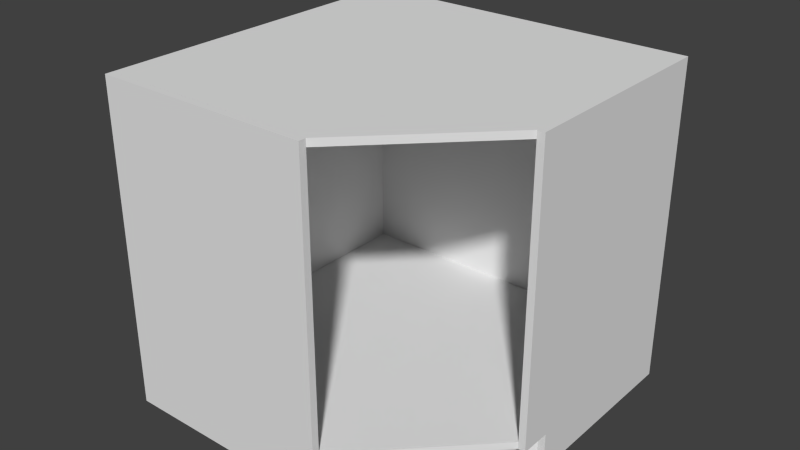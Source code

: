 # Source: Base_Diagonal_Carcass.blend  (saved by Blender 2.76.0; exported with 4.5.12 LTS)
import bpy
from mathutils import Matrix  # noqa: F401  (used for matrix-valued properties, if any)

bpy.ops.wm.read_factory_settings(use_empty=True)
scene = bpy.context.scene
scene.name = 'Scene'

# ---- collections
col_collection_1 = bpy.data.collections.new('Collection 1'); scene.collection.children.link(col_collection_1)

# ---- world
world_world = bpy.data.worlds.new('World'); scene.world = world_world
world_world.color = (0.05088, 0.05088, 0.05088)
world_world.use_sun_shadow = False
world_world.sun_shadow_jitter_overblur = 0.0
world_world.cycles.sampling_method = 'MANUAL'
world_world.cycles.sample_map_resolution = 256

# ---- meshes
me_base_point = bpy.data.meshes.new('Base Point')
me_base_point.from_pydata([(0.0, 0.0, 0.0)], [], [])
me_base_point.use_remesh_preserve_volume = False
me_base_point.use_remesh_preserve_attributes = False
me_base_point.use_mirror_vertex_groups = False
me_base_point.update()
me_cage = bpy.data.meshes.new('CAGE')
me_cage.from_pydata([(0.0, 0.0, 0.0), (0.0, 0.6096, 0.0), (0.6096, 0.6096, 0.0), (0.6096, 0.0, 0.0), (0.0, 0.0, 0.6096), (0.0, 0.6096, 0.6096), (0.6096, 0.6096, 0.6096), (0.6096, 0.0, 0.6096)], [], [(0, 1, 2, 3), (4, 7, 6, 5), (0, 4, 5, 1), (1, 5, 6, 2), (2, 6, 7, 3), (4, 0, 3, 7)])
me_cage.use_remesh_preserve_volume = False
me_cage.use_remesh_preserve_attributes = False
me_cage.use_mirror_vertex_groups = False
me_cage.update()
me_cutpart = bpy.data.meshes.new('Cutpart')
me_cutpart.from_pydata([(0.1016, -0.9144, 1.192e-07), (0.1016, -0.9144, 0.5842), (0.8636, -0.9144, 0.5842), (0.8636, -0.9144, 1.192e-07), (0.1016, -0.8953, 1.192e-07), (0.1016, -0.8953, 0.5842), (0.8636, -0.8953, 0.5842), (0.8636, -0.8953, 1.192e-07), (0.1016, -0.9144, 0.5017), (0.8636, -0.9144, 0.5017), (0.1016, -0.8953, 0.5017), (0.8636, -0.8953, 0.5017), (6.904e-08, -0.8953, 0.5017), (6.904e-08, -0.8953, 1.192e-07), (6.904e-08, -0.9144, 1.192e-07), (6.904e-08, -0.9144, 0.5017), (0.8636, 6.52e-08, 0.0), (0.8636, 2.111e-07, 0.8953), (0.8636, -0.8953, 1.192e-07), (0.8446, 6.376e-08, 0.0), (0.8446, 2.096e-07, 0.8953), (0.8446, -0.8953, 1.192e-07), (0.8636, -0.8953, 0.5842), (0.8636, -0.5842, 0.8954), (0.8446, -0.5842, 0.8954), (0.8446, -0.8953, 0.5842), (0.1016, 7.671e-09, -4.274e-29), (0.1016, 1.535e-07, 0.8953), (0.1016, -0.8953, 1.192e-07), (0.1207, 9.109e-09, -5.075e-29), (0.1207, 1.55e-07, 0.8953), (0.1207, -0.8953, 1.192e-07), (0.1016, -0.8953, 0.5842), (0.1016, -0.5842, 0.8954), (0.1207, -0.5842, 0.8954), (0.1207, -0.8953, 0.5842), (3.787e-08, -0.5016, 0.8954), (0.1016, -0.5016, 0.8953), (0.1016, -0.8953, 0.5017), (6.76e-08, -0.8953, 0.5017), (3.769e-08, -0.4882, 0.8819), (0.1016, -0.4882, 0.8819), (0.1016, -0.8819, 0.4882), (6.741e-08, -0.8819, 0.4882), (0.1207, -0.01905, 1.061e-22), (0.1207, -0.8953, 2.98e-07), (0.8446, -0.8953, 2.98e-07), (0.8446, -0.01905, 0.0), (0.1207, -0.01905, 0.01905), (0.1207, -0.8953, 0.01905), (0.8446, -0.8953, 0.01905), (0.8446, -0.01905, 0.01905), (0.1016, 1.49e-07, 0.9144), (0.1016, -0.5842, 0.9144), (0.8636, -0.5842, 0.9144), (0.8636, 1.49e-07, 0.9144), (0.1016, 1.49e-07, 0.8953), (0.1016, -0.5842, 0.8953), (0.8636, -0.5842, 0.8953), (0.8636, 1.49e-07, 0.8953), (0.1016, -0.5016, 0.9144), (0.8636, -0.5016, 0.9144), (0.1016, -0.5016, 0.8953), (0.8636, -0.5016, 0.8953), (3.553e-15, -0.5016, 0.8953), (3.553e-15, 1.49e-07, 0.8953), (0.0, 1.49e-07, 0.9144), (0.0, -0.5016, 0.9144), (0.1207, 9.109e-09, -5.075e-29), (0.1207, 1.979e-08, 0.8953), (0.8446, 1.979e-08, 0.8953), (0.8446, 9.109e-09, 0.0), (0.1207, -0.01905, 1.061e-22), (0.1207, -0.01905, 0.8953), (0.8446, -0.01905, 0.8953), (0.8446, -0.01905, 0.0)], [], [(8, 9, 2, 1), (10, 5, 6, 11), (8, 1, 5, 10), (1, 2, 6, 5), (9, 3, 7, 11), (4, 7, 3, 0), (2, 9, 11, 6), (8, 10, 12, 15), (4, 10, 11, 7), (0, 3, 9, 8), (14, 15, 12, 13), (0, 8, 15, 14), (4, 0, 14, 13), (10, 4, 13, 12), (22, 25, 21, 18), (16, 19, 20, 17), (19, 21, 25, 24, 20), (17, 20, 24, 23), (19, 16, 18, 21), (24, 25, 22, 23), (16, 17, 23, 22, 18), (32, 28, 31, 35), (26, 27, 30, 29), (29, 30, 34, 35, 31), (27, 33, 34, 30), (29, 31, 28, 26), (34, 33, 32, 35), (26, 28, 32, 33, 27), (36, 39, 38, 37), (40, 41, 42, 43), (36, 37, 41, 40), (37, 38, 42, 41), (38, 39, 43, 42), (40, 43, 39, 36), (44, 47, 46, 45), (48, 49, 50, 51), (44, 45, 49, 48), (45, 46, 50, 49), (46, 47, 51, 50), (48, 51, 47, 44), (60, 53, 54, 61), (62, 63, 58, 57), (60, 62, 57, 53), (53, 57, 58, 54), (61, 63, 59, 55), (56, 52, 55, 59), (54, 58, 63, 61), (60, 67, 64, 62), (56, 59, 63, 62), (52, 60, 61, 55), (66, 65, 64, 67), (52, 66, 67, 60), (56, 65, 66, 52), (62, 64, 65, 56), (68, 69, 70, 71), (72, 75, 74, 73), (68, 72, 73, 69), (69, 73, 74, 70), (70, 74, 75, 71), (72, 68, 71, 75)])
me_cutpart.polygons.foreach_set('material_index', [0, 1, 0, 2, 0, 0, 0, 0, 1, 0, 0, 0, 0, 0, 0, 0, 1, 0, 0, 2, 0, 0, 0, 1, 0, 0, 2, 0, 0, 0, 0, 0, 0, 0, 0, 1, 0, 0, 0, 0, 0, 1, 0, 2, 0, 0, 0, 0, 1, 0, 0, 0, 0, 0, 0, 1, 0, 0, 0, 0])
_uv = me_cutpart.uv_layers.new(name='UVMap')
_uv.uv.foreach_set('vector', [0.9734, 0.5246, 0.9734, 0.2787, 1.0, 0.2787, 1.0, 0.5246, 0.6291, 0.6107, 0.6557, 0.6107, 0.6557, 0.8566, 0.6291, 0.8566, 0.8566, 0.8586, 0.8566, 0.832, 0.8627, 0.832, 0.8627, 0.8586, 0.9631, 0.5779, 0.9631, 0.8238, 0.957, 0.8238, 0.957, 0.5779, 0.9877, 0.7398, 0.9877, 0.5779, 0.9939, 0.5779, 0.9939, 0.7398, 0.9385, 0.8238, 0.9385, 0.5779, 0.9447, 0.5779, 0.9447, 0.8238, 0.9877, 0.7664, 0.9877, 0.7398, 0.9939, 0.7398, 0.9939, 0.7664, 0.8566, 0.8648, 0.8504, 0.8648, 0.8504, 0.832, 0.8566, 0.832, 0.4672, 0.6107, 0.6291, 0.6107, 0.6291, 0.8566, 0.4672, 0.8566, 0.8115, 0.5246, 0.8115, 0.2787, 0.9734, 0.2787, 0.9734, 0.5246, 0.957, 0.8238, 0.957, 0.9857, 0.9508, 0.9857, 0.9508, 0.8238, 0.8115, 0.5246, 0.9734, 0.5246, 0.9734, 0.5574, 0.8115, 0.5574, 0.9385, 0.8238, 0.9447, 0.8238, 0.9447, 0.8566, 0.9385, 0.8566, 0.6291, 0.6107, 0.4672, 0.6107, 0.4672, 0.5779, 0.6291, 0.5779, 0.9078, 0.6783, 0.9139, 0.6783, 0.9139, 0.8668, 0.9078, 0.8668, 0.9201, 0.8668, 0.9139, 0.8668, 0.9139, 0.5779, 0.9201, 0.5779, 0.2889, 0.2889, 0.2889, 0.5779, 0.1004, 0.5779, 1.923e-08, 0.4775, 0.0, 0.2889, 0.9693, 1.0, 0.9631, 1.0, 0.9631, 0.8115, 0.9693, 0.8115, 0.9201, 0.5779, 0.9262, 0.5779, 0.9262, 0.8668, 0.9201, 0.8668, 0.9139, 0.5779, 0.9139, 0.6783, 0.9078, 0.6783, 0.9078, 0.5779, 0.5779, 0.0, 0.5779, 0.2889, 0.3893, 0.2889, 0.2889, 0.1885, 0.2889, 2.34e-08, 0.8893, 0.6783, 0.8893, 0.8668, 0.8832, 0.8668, 0.8832, 0.6783, 0.877, 0.8668, 0.877, 0.5779, 0.8832, 0.5779, 0.8832, 0.8668, 0.5779, 0.2889, 0.5779, 0.5779, 0.3893, 0.5779, 0.2889, 0.4775, 0.2889, 0.2889, 0.9754, 0.8115, 0.9754, 1.0, 0.9693, 1.0, 0.9693, 0.8115, 0.9078, 0.5779, 0.9078, 0.8668, 0.9016, 0.8668, 0.9016, 0.5779, 0.8832, 0.5779, 0.8893, 0.5779, 0.8893, 0.6783, 0.8832, 0.6783, 0.2889, 0.0, 0.2889, 0.2889, 0.1004, 0.2889, 5.77e-08, 0.1885, 0.0, 6.544e-08, 0.8443, 0.7049, 0.8443, 0.5779, 0.877, 0.5779, 0.877, 0.7049, 0.877, 0.832, 0.8443, 0.832, 0.8443, 0.7049, 0.877, 0.7049, 0.8732, 0.832, 0.8732, 0.8648, 0.8689, 0.8648, 0.8689, 0.832, 0.9754, 0.9912, 0.9754, 0.8115, 0.9816, 0.8115, 0.9816, 0.9912, 0.4672, 0.8893, 0.4672, 0.8566, 0.4716, 0.8566, 0.4716, 0.8893, 0.9816, 0.9912, 0.9816, 0.8115, 0.9877, 0.8115, 0.9877, 0.9912, 0.4672, 0.8607, 0.2336, 0.8607, 0.2336, 0.5779, 0.4672, 0.5779, 6.732e-08, 0.8607, 0.0, 0.5779, 0.2336, 0.5779, 0.2336, 0.8607, 0.9385, 0.5779, 0.9385, 0.8607, 0.9324, 0.8607, 0.9324, 0.5779, 0.9754, 0.8115, 0.9754, 0.5779, 0.9816, 0.5779, 0.9816, 0.8115, 0.9324, 0.5779, 0.9324, 0.8607, 0.9262, 0.8607, 0.9262, 0.5779, 0.9816, 0.8115, 0.9816, 0.5779, 0.9877, 0.5779, 0.9877, 0.8115, 0.8381, 0.2459, 0.8115, 0.2459, 0.8115, 1.923e-08, 0.8381, 1.923e-08, 0.8176, 0.8238, 0.8176, 0.5779, 0.8443, 0.5779, 0.8443, 0.8238, 0.8627, 0.832, 0.8689, 0.832, 0.8689, 0.8586, 0.8627, 0.8586, 0.957, 0.8238, 0.9508, 0.8238, 0.9508, 0.5779, 0.957, 0.5779, 0.9877, 0.793, 0.9939, 0.793, 0.9939, 0.9549, 0.9877, 0.9549, 0.9508, 0.8238, 0.9447, 0.8238, 0.9447, 0.5779, 0.9508, 0.5779, 0.9877, 0.7664, 0.9939, 0.7664, 0.9939, 0.793, 0.9877, 0.793, 0.8504, 0.832, 0.8504, 0.8648, 0.8443, 0.8648, 0.8443, 0.832, 0.6557, 0.8238, 0.6557, 0.5779, 0.8176, 0.5779, 0.8176, 0.8238, 1.0, 0.2459, 0.8381, 0.2459, 0.8381, 1.923e-08, 1.0, 0.0, 0.957, 0.8238, 0.9631, 0.8238, 0.9631, 0.9857, 0.957, 0.9857, 1.0, 0.2459, 1.0, 0.2787, 0.8381, 0.2787, 0.8381, 0.2459, 0.9508, 0.8238, 0.9508, 0.8566, 0.9447, 0.8566, 0.9447, 0.8238, 0.8176, 0.8238, 0.8176, 0.8566, 0.6557, 0.8566, 0.6557, 0.8238, 0.5779, 0.5779, 0.5779, 0.2889, 0.8115, 0.2889, 0.8115, 0.5779, 0.8115, 0.2889, 0.5779, 0.2889, 0.5779, 3.847e-08, 0.8115, 0.0, 0.8893, 0.5779, 0.8955, 0.5779, 0.8955, 0.8668, 0.8893, 0.8668, 0.9754, 0.8115, 0.9693, 0.8115, 0.9693, 0.5779, 0.9754, 0.5779, 0.9016, 0.8668, 0.8955, 0.8668, 0.8955, 0.5779, 0.9016, 0.5779, 0.9693, 0.8115, 0.9631, 0.8115, 0.9631, 0.5779, 0.9693, 0.5779])
me_cutpart.materials.append(None)
me_cutpart.materials.append(None)
me_cutpart.materials.append(None)
me_cutpart.use_remesh_preserve_volume = False
me_cutpart.use_remesh_preserve_attributes = False
me_cutpart.use_mirror_vertex_groups = False
me_cutpart.update()

# ---- objects
ob_bpassembly_base_diagonal_carcass = bpy.data.objects.new('BPASSEMBLY.Base Diagonal Carcass', me_base_point)
ob_empty_base_diagonal_carcass_right_side_depth = bpy.data.objects.new('EMPTY.Base Diagonal Carcass.Right Side Depth', None)
ob_empty_base_diagonal_carcass_left_side_depth = bpy.data.objects.new('EMPTY.Base Diagonal Carcass.Left Side Depth', None)
ob_empty_base_diagonal_carcass_toe_kick = bpy.data.objects.new('EMPTY.Base Diagonal Carcass.Toe Kick', None)
ob_vpdimz_base_diagonal_carcass = bpy.data.objects.new('VPDIMZ.Base Diagonal Carcass', None)
ob_vpdimy_base_diagonal_carcass = bpy.data.objects.new('VPDIMY.Base Diagonal Carcass', None)
ob_vpdimx_base_diagonal_carcass = bpy.data.objects.new('VPDIMX.Base Diagonal Carcass', None)
ob_cage_base_diagonal_carcass_cage = bpy.data.objects.new('CAGE.Base Diagonal Carcass.CAGE', me_cage)
ob_mesh_base_diagonal_carcass_carcass_mesh = bpy.data.objects.new('MESH.Base Diagonal Carcass.Carcass Mesh', me_cutpart)

# ---- transforms, parenting, visibility, modifiers, constraints
ob_bpassembly_base_diagonal_carcass.location = (0.0, 0.0, 0.0)
ob_bpassembly_base_diagonal_carcass.lineart.crease_threshold = 0.0
ob_empty_base_diagonal_carcass_right_side_depth.parent = ob_bpassembly_base_diagonal_carcass
ob_empty_base_diagonal_carcass_right_side_depth.location = (0.0, 0.0, 0.0)
ob_empty_base_diagonal_carcass_right_side_depth.empty_display_size = 0.0254
ob_empty_base_diagonal_carcass_right_side_depth.empty_image_offset = (0.0, 0.0)
ob_empty_base_diagonal_carcass_right_side_depth.lineart.crease_threshold = 0.0
ob_empty_base_diagonal_carcass_left_side_depth.parent = ob_bpassembly_base_diagonal_carcass
ob_empty_base_diagonal_carcass_left_side_depth.location = (0.0, 0.0, 0.0)
ob_empty_base_diagonal_carcass_left_side_depth.empty_display_size = 0.0254
ob_empty_base_diagonal_carcass_left_side_depth.empty_image_offset = (0.0, 0.0)
ob_empty_base_diagonal_carcass_left_side_depth.lineart.crease_threshold = 0.0
ob_empty_base_diagonal_carcass_toe_kick.parent = ob_bpassembly_base_diagonal_carcass
ob_empty_base_diagonal_carcass_toe_kick.location = (0.0, 0.0, 0.0)
ob_empty_base_diagonal_carcass_toe_kick.empty_display_size = 0.0254
ob_empty_base_diagonal_carcass_toe_kick.empty_image_offset = (0.0, 0.0)
ob_empty_base_diagonal_carcass_toe_kick.lineart.crease_threshold = 0.0
ob_vpdimz_base_diagonal_carcass.parent = ob_bpassembly_base_diagonal_carcass
ob_vpdimz_base_diagonal_carcass.location = (0.0, 0.0, 0.8636)
ob_vpdimz_base_diagonal_carcass.lock_location = (True, True, False)
ob_vpdimz_base_diagonal_carcass.empty_display_size = 0.3048
ob_vpdimz_base_diagonal_carcass.empty_image_offset = (0.0, 0.0)
ob_vpdimz_base_diagonal_carcass.lineart.crease_threshold = 0.0
ob_vpdimy_base_diagonal_carcass.parent = ob_bpassembly_base_diagonal_carcass
ob_vpdimy_base_diagonal_carcass.location = (0.0, -0.9144, 0.0)
ob_vpdimy_base_diagonal_carcass.lock_location = (True, False, True)
ob_vpdimy_base_diagonal_carcass.empty_display_size = 0.3048
ob_vpdimy_base_diagonal_carcass.empty_image_offset = (0.0, 0.0)
ob_vpdimy_base_diagonal_carcass.lineart.crease_threshold = 0.0
ob_vpdimx_base_diagonal_carcass.parent = ob_bpassembly_base_diagonal_carcass
ob_vpdimx_base_diagonal_carcass.location = (0.9144, 0.0, 0.0)
ob_vpdimx_base_diagonal_carcass.lock_location = (False, True, True)
ob_vpdimx_base_diagonal_carcass.empty_display_size = 0.3048
ob_vpdimx_base_diagonal_carcass.empty_image_offset = (0.0, 0.0)
ob_vpdimx_base_diagonal_carcass.lineart.crease_threshold = 0.0
ob_cage_base_diagonal_carcass_cage.parent = ob_bpassembly_base_diagonal_carcass
ob_cage_base_diagonal_carcass_cage.location = (0.0, 0.0, 0.0)
ob_cage_base_diagonal_carcass_cage.lock_location = (True, True, True)
ob_cage_base_diagonal_carcass_cage.lock_rotation = (True, True, True)
ob_cage_base_diagonal_carcass_cage.hide_select = True
ob_cage_base_diagonal_carcass_cage.visible_camera = False
ob_cage_base_diagonal_carcass_cage.visible_diffuse = False
ob_cage_base_diagonal_carcass_cage.visible_glossy = False
ob_cage_base_diagonal_carcass_cage.visible_transmission = False
ob_cage_base_diagonal_carcass_cage.visible_shadow = False
ob_cage_base_diagonal_carcass_cage.display_type = 'WIRE'
ob_cage_base_diagonal_carcass_cage.lineart.crease_threshold = 0.0
_vg = ob_cage_base_diagonal_carcass_cage.vertex_groups.new(name='X Dimension')
_vg = ob_cage_base_diagonal_carcass_cage.vertex_groups.new(name='Y Dimension')
_vg = ob_cage_base_diagonal_carcass_cage.vertex_groups.new(name='Z Dimension')
_vg = ob_cage_base_diagonal_carcass_cage.vertex_groups.new(name='Toe Kick')
_vg = ob_cage_base_diagonal_carcass_cage.vertex_groups.new(name='Left Side Depth')
_vg = ob_cage_base_diagonal_carcass_cage.vertex_groups.new(name='Right Side Depth')
_m = ob_cage_base_diagonal_carcass_cage.modifiers.new('Hook-VPDIMX.New Assembly', 'HOOK')
_m.center = (0.6096, 0.0, 0.0)
_m.matrix_inverse = ((1.0, 0.0, 0.0, -0.6096), (0.0, 1.0, 0.0, 0.0), (0.0, 0.0, 1.0, 0.0), (0.0, 0.0, 0.0, 1.0))
_m.object = ob_vpdimx_base_diagonal_carcass
_m = ob_cage_base_diagonal_carcass_cage.modifiers.new('Hook-VPDIMY.New Assembly', 'HOOK')
_m.center = (0.0, 0.6096, 0.0)
_m.matrix_inverse = ((1.0, 0.0, 0.0, 0.0), (0.0, 1.0, 0.0, -0.6096), (0.0, 0.0, 1.0, 0.0), (0.0, 0.0, 0.0, 1.0))
_m.object = ob_vpdimy_base_diagonal_carcass
_m = ob_cage_base_diagonal_carcass_cage.modifiers.new('Hook-VPDIMZ.New Assembly', 'HOOK')
_m.center = (0.0, 0.0, 0.6096)
_m.matrix_inverse = ((1.0, 0.0, 0.0, 0.0), (0.0, 1.0, 0.0, 0.0), (0.0, 0.0, 1.0, -0.6096), (0.0, 0.0, 0.0, 1.0))
_m.object = ob_vpdimz_base_diagonal_carcass
ob_mesh_base_diagonal_carcass_carcass_mesh.parent = ob_bpassembly_base_diagonal_carcass
ob_mesh_base_diagonal_carcass_carcass_mesh.location = (0.0, 0.0, -8.47e-22)
ob_mesh_base_diagonal_carcass_carcass_mesh.rotation_euler = (1.571, -1.571, 0.0)
ob_mesh_base_diagonal_carcass_carcass_mesh.lock_location = (True, True, True)
ob_mesh_base_diagonal_carcass_carcass_mesh.lineart.crease_threshold = 0.0
_vg = ob_mesh_base_diagonal_carcass_carcass_mesh.vertex_groups.new(name='X Dimension')
_vg = ob_mesh_base_diagonal_carcass_carcass_mesh.vertex_groups.new(name='Y Dimension')
_vg = ob_mesh_base_diagonal_carcass_carcass_mesh.vertex_groups.new(name='Z Dimension')
_vg = ob_mesh_base_diagonal_carcass_carcass_mesh.vertex_groups.new(name='Toe Kick')
_vg = ob_mesh_base_diagonal_carcass_carcass_mesh.vertex_groups.new(name='Left Side Depth')
_vg = ob_mesh_base_diagonal_carcass_carcass_mesh.vertex_groups.new(name='Right Side Depth')
_m = ob_mesh_base_diagonal_carcass_carcass_mesh.modifiers.new('Hook-VPDIMX.Base Diagonal Carcass', 'HOOK')
_m.center = (6.904e-08, -0.9144, 1.49e-07)
_m.matrix_inverse = ((7.55e-08, -1.0, 1.629e-07, -0.9144), (0.0, -1.629e-07, -1.0, 0.0), (1.0, 7.55e-08, -1.23e-14, -8.47e-22), (0.0, 0.0, 0.0, 1.0))
_m.object = ob_vpdimx_base_diagonal_carcass
_m = ob_mesh_base_diagonal_carcass_carcass_mesh.modifiers.new('Hook-VPDIMY.Base Diagonal Carcass', 'HOOK')
_m.center = (8.47e-22, 1.49e-07, 0.9144)
_m.matrix_inverse = ((7.55e-08, -1.0, 1.629e-07, 0.0), (0.0, -1.629e-07, -1.0, 0.9144), (1.0, 7.55e-08, -1.23e-14, -8.47e-22), (0.0, 0.0, 0.0, 1.0))
_m.object = ob_vpdimy_base_diagonal_carcass
_m = ob_mesh_base_diagonal_carcass_carcass_mesh.modifiers.new('Hook-VPDIMZ.Base Diagonal Carcass', 'HOOK')
_m.center = (0.8636, 6.52e-08, -1.062e-14)
_m.matrix_inverse = ((7.55e-08, -1.0, 1.629e-07, 0.0), (0.0, -1.629e-07, -1.0, 0.0), (1.0, 7.55e-08, -1.23e-14, -0.8636), (0.0, 0.0, 0.0, 1.0))
_m.object = ob_vpdimz_base_diagonal_carcass
_m = ob_mesh_base_diagonal_carcass_carcass_mesh.modifiers.new('Hook-EMPTY.Base Diagonal Carcass.Toe Kick', 'HOOK')
_m.center = (0.1016, 7.671e-09, -1.25e-15)
_m.matrix_inverse = ((7.55e-08, -1.0, 1.629e-07, 0.0), (0.0, -1.629e-07, -1.0, 0.0), (1.0, 7.55e-08, -1.23e-14, -0.1016), (0.0, 0.0, 0.0, 1.0))
_m.object = ob_empty_base_diagonal_carcass_toe_kick
_m = ob_mesh_base_diagonal_carcass_carcass_mesh.modifiers.new('Hook-EMPTY.Base Diagonal Carcass.Left Side Depth', 'HOOK')
_m.center = (4.411e-08, -0.5842, 9.518e-08)
_m.matrix_inverse = ((7.55e-08, -1.0, 1.629e-07, -0.5842), (0.0, -1.629e-07, -1.0, 0.0), (1.0, 7.55e-08, -1.23e-14, -8.47e-22), (0.0, 0.0, 0.0, 1.0))
_m.object = ob_empty_base_diagonal_carcass_left_side_depth
_m = ob_mesh_base_diagonal_carcass_carcass_mesh.modifiers.new('Hook-EMPTY.Base Diagonal Carcass.Right Side Depth', 'HOOK')
_m.center = (8.47e-22, 9.518e-08, 0.5842)
_m.matrix_inverse = ((7.55e-08, -1.0, 1.629e-07, 0.0), (0.0, -1.629e-07, -1.0, 0.5842), (1.0, 7.55e-08, -1.23e-14, -8.47e-22), (0.0, 0.0, 0.0, 1.0))
_m.object = ob_empty_base_diagonal_carcass_right_side_depth

# ---- collection membership
col_collection_1.objects.link(ob_bpassembly_base_diagonal_carcass)
col_collection_1.objects.link(ob_empty_base_diagonal_carcass_right_side_depth)
col_collection_1.objects.link(ob_empty_base_diagonal_carcass_left_side_depth)
col_collection_1.objects.link(ob_empty_base_diagonal_carcass_toe_kick)
col_collection_1.objects.link(ob_vpdimz_base_diagonal_carcass)
col_collection_1.objects.link(ob_vpdimy_base_diagonal_carcass)
col_collection_1.objects.link(ob_vpdimx_base_diagonal_carcass)
col_collection_1.objects.link(ob_cage_base_diagonal_carcass_cage)
col_collection_1.objects.link(ob_mesh_base_diagonal_carcass_carcass_mesh)

# ---- scene / render settings (as saved in the file)
scene.frame_start = 1; scene.frame_end = 250; scene.frame_set(1)
scene.render.engine = 'CYCLES'
scene.render.resolution_percentage = 50
scene.render.dither_intensity = 0.0
scene.cycles.use_denoising = False
scene.cycles.samples = 100
scene.cycles.sampling_pattern = 'TABULATED_SOBOL'
scene.cycles.light_sampling_threshold = 0.0
scene.cycles.use_adaptive_sampling = False
scene.cycles.use_light_tree = False
scene.cycles.caustics_reflective = False
scene.cycles.caustics_refractive = False
scene.cycles.blur_glossy = 0.0
scene.cycles.max_bounces = 6
scene.cycles.pixel_filter_type = 'GAUSSIAN'
scene.cycles.sample_clamp_direct = 1.0
scene.cycles.sample_clamp_indirect = 1.0
scene.view_settings.view_transform = 'Standard'
bpy.context.view_layer.update()

# ---- added for rendering (the .blend has no active camera and no usable light): camera, sun
cam_auto = bpy.data.cameras.new('AutoCamera')
cam_auto.lens = 50.0
cam_auto.sensor_width = 36.0
cam_auto.clip_end = 1000.0
ob_auto_camera = bpy.data.objects.new('AutoCamera', cam_auto)
scene.collection.objects.link(ob_auto_camera)
ob_auto_camera.location = (1.95398, -2.26294, 1.66764)
ob_auto_camera.rotation_euler = (1.09748, -7.21219e-08, 0.694738)
scene.camera = ob_auto_camera
light_auto_sun = bpy.data.lights.new('AutoSun', 'SUN')
light_auto_sun.energy = 3.0
light_auto_sun.angle = 0.0523599
ob_auto_sun = bpy.data.objects.new('AutoSun', light_auto_sun)
scene.collection.objects.link(ob_auto_sun)
ob_auto_sun.rotation_euler = (0.872665, 0.174533, 0.523599)
bpy.context.view_layer.update()
